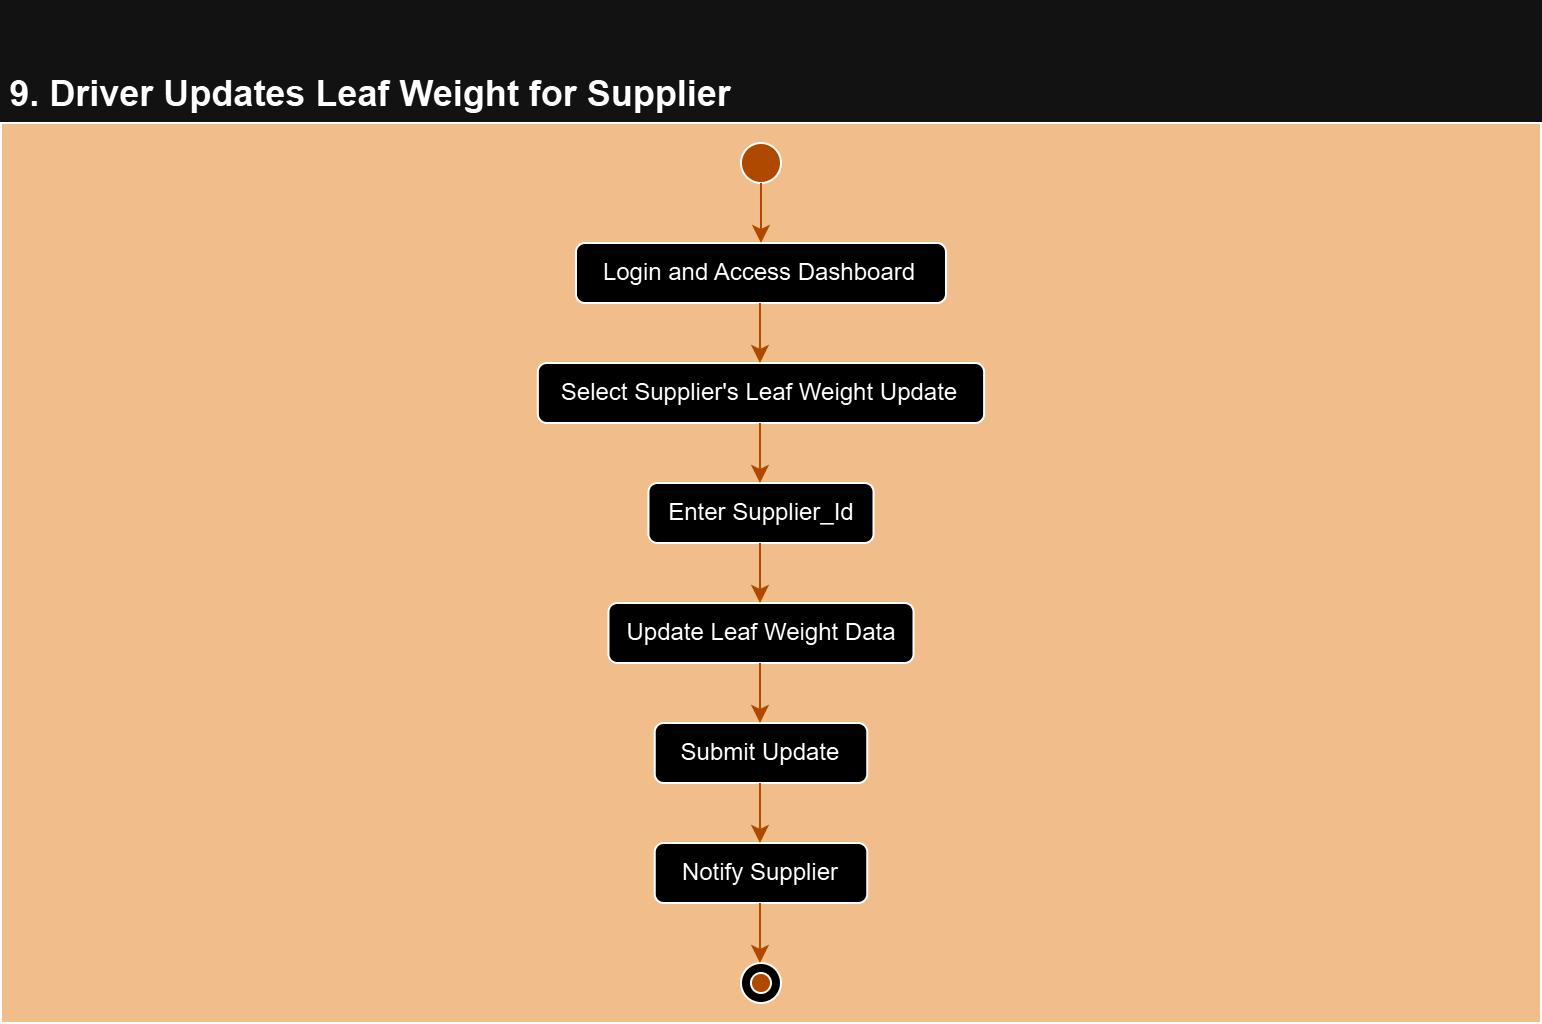

The diagram above was exported from draw.io. Its source (the exported page's mxGraphModel, read from the mxfile embedded in the PNG):
<mxGraphModel dx="880" dy="1568" grid="1" gridSize="10" guides="1" tooltips="1" connect="1" arrows="1" fold="1" page="1" pageScale="1" pageWidth="850" pageHeight="1100" math="0" shadow="0">
  <root>
    <mxCell id="0" />
    <mxCell id="1" parent="0" />
    <mxCell id="2Wq3qpktJ81OSlu58p_a-19" value="" style="rounded=0;whiteSpace=wrap;html=1;fillColor=#663300;" vertex="1" parent="1">
      <mxGeometry x="40" y="40" width="770" height="450" as="geometry" />
    </mxCell>
    <mxCell id="2Wq3qpktJ81OSlu58p_a-9" value="" style="ellipse;whiteSpace=wrap;html=1;aspect=fixed;" vertex="1" parent="1">
      <mxGeometry x="409.99" y="460" width="20" height="20" as="geometry" />
    </mxCell>
    <mxCell id="2Wq3qpktJ81OSlu58p_a-1" value="" style="ellipse;whiteSpace=wrap;html=1;aspect=fixed;fillColor=#FF9933;strokeColor=#000000;" vertex="1" parent="1">
      <mxGeometry x="409.99" y="50" width="20" height="20" as="geometry" />
    </mxCell>
    <mxCell id="2Wq3qpktJ81OSlu58p_a-2" value="Login and Access Dashboard" style="rounded=1;whiteSpace=wrap;html=1;strokeColor=#000000;" vertex="1" parent="1">
      <mxGeometry x="327.49" y="100" width="185" height="30" as="geometry" />
    </mxCell>
    <mxCell id="2Wq3qpktJ81OSlu58p_a-3" value="Select Supplier's Leaf Weight Update" style="rounded=1;whiteSpace=wrap;html=1;strokeColor=#000000;" vertex="1" parent="1">
      <mxGeometry x="308.43" y="160" width="223.13" height="30" as="geometry" />
    </mxCell>
    <mxCell id="2Wq3qpktJ81OSlu58p_a-4" value="Enter Supplier_Id" style="rounded=1;whiteSpace=wrap;html=1;strokeColor=#000000;" vertex="1" parent="1">
      <mxGeometry x="363.74" y="220" width="112.51" height="30" as="geometry" />
    </mxCell>
    <mxCell id="2Wq3qpktJ81OSlu58p_a-5" value="Update Leaf Weight Data" style="rounded=1;whiteSpace=wrap;html=1;strokeColor=#000000;" vertex="1" parent="1">
      <mxGeometry x="343.74" y="280" width="152.51" height="30" as="geometry" />
    </mxCell>
    <mxCell id="2Wq3qpktJ81OSlu58p_a-6" value="Submit Update" style="rounded=1;whiteSpace=wrap;html=1;strokeColor=#000000;" vertex="1" parent="1">
      <mxGeometry x="366.87" y="340" width="106.25" height="30" as="geometry" />
    </mxCell>
    <mxCell id="2Wq3qpktJ81OSlu58p_a-7" value="Notify Supplier" style="rounded=1;whiteSpace=wrap;html=1;strokeColor=#000000;" vertex="1" parent="1">
      <mxGeometry x="366.87" y="400" width="106.25" height="30" as="geometry" />
    </mxCell>
    <mxCell id="2Wq3qpktJ81OSlu58p_a-8" value="" style="ellipse;whiteSpace=wrap;html=1;aspect=fixed;fillColor=#FF9933;" vertex="1" parent="1">
      <mxGeometry x="414.99" y="465" width="10" height="10" as="geometry" />
    </mxCell>
    <mxCell id="2Wq3qpktJ81OSlu58p_a-11" value="" style="endArrow=classic;html=1;rounded=0;exitX=0.5;exitY=1;exitDx=0;exitDy=0;strokeColor=#FF9933;" edge="1" parent="1" source="2Wq3qpktJ81OSlu58p_a-1" target="2Wq3qpktJ81OSlu58p_a-2">
      <mxGeometry width="50" height="50" relative="1" as="geometry">
        <mxPoint x="400" y="330" as="sourcePoint" />
        <mxPoint x="450" y="280" as="targetPoint" />
      </mxGeometry>
    </mxCell>
    <mxCell id="2Wq3qpktJ81OSlu58p_a-12" value="" style="endArrow=classic;html=1;rounded=0;exitX=0.5;exitY=1;exitDx=0;exitDy=0;strokeColor=#FF9933;" edge="1" parent="1">
      <mxGeometry width="50" height="50" relative="1" as="geometry">
        <mxPoint x="419.49" y="130" as="sourcePoint" />
        <mxPoint x="419.49" y="160" as="targetPoint" />
      </mxGeometry>
    </mxCell>
    <mxCell id="2Wq3qpktJ81OSlu58p_a-13" value="" style="endArrow=classic;html=1;rounded=0;exitX=0.5;exitY=1;exitDx=0;exitDy=0;strokeColor=#FF9933;" edge="1" parent="1">
      <mxGeometry width="50" height="50" relative="1" as="geometry">
        <mxPoint x="419.49" y="190" as="sourcePoint" />
        <mxPoint x="419.49" y="220" as="targetPoint" />
      </mxGeometry>
    </mxCell>
    <mxCell id="2Wq3qpktJ81OSlu58p_a-14" value="" style="endArrow=classic;html=1;rounded=0;exitX=0.5;exitY=1;exitDx=0;exitDy=0;strokeColor=#FF9933;" edge="1" parent="1">
      <mxGeometry width="50" height="50" relative="1" as="geometry">
        <mxPoint x="419.5" y="250" as="sourcePoint" />
        <mxPoint x="419.5" y="280" as="targetPoint" />
      </mxGeometry>
    </mxCell>
    <mxCell id="2Wq3qpktJ81OSlu58p_a-15" value="" style="endArrow=classic;html=1;rounded=0;exitX=0.5;exitY=1;exitDx=0;exitDy=0;strokeColor=#FF9933;" edge="1" parent="1">
      <mxGeometry width="50" height="50" relative="1" as="geometry">
        <mxPoint x="419.5" y="310" as="sourcePoint" />
        <mxPoint x="419.5" y="340" as="targetPoint" />
      </mxGeometry>
    </mxCell>
    <mxCell id="2Wq3qpktJ81OSlu58p_a-16" value="" style="endArrow=classic;html=1;rounded=0;exitX=0.5;exitY=1;exitDx=0;exitDy=0;strokeColor=#FF9933;" edge="1" parent="1">
      <mxGeometry width="50" height="50" relative="1" as="geometry">
        <mxPoint x="419.49" y="370" as="sourcePoint" />
        <mxPoint x="419.49" y="400" as="targetPoint" />
      </mxGeometry>
    </mxCell>
    <mxCell id="2Wq3qpktJ81OSlu58p_a-17" value="" style="endArrow=classic;html=1;rounded=0;exitX=0.5;exitY=1;exitDx=0;exitDy=0;strokeColor=#FF9933;" edge="1" parent="1">
      <mxGeometry width="50" height="50" relative="1" as="geometry">
        <mxPoint x="419.49" y="430" as="sourcePoint" />
        <mxPoint x="419.49" y="460" as="targetPoint" />
      </mxGeometry>
    </mxCell>
    <mxCell id="2Wq3qpktJ81OSlu58p_a-18" value="&lt;h2&gt;&lt;br&gt;9. Driver Updates Leaf Weight for Supplier&lt;/h2&gt;" style="text;html=1;align=center;verticalAlign=middle;whiteSpace=wrap;rounded=0;" vertex="1" parent="1">
      <mxGeometry x="39.99000000000001" width="370" height="30" as="geometry" />
    </mxCell>
  </root>
</mxGraphModel>